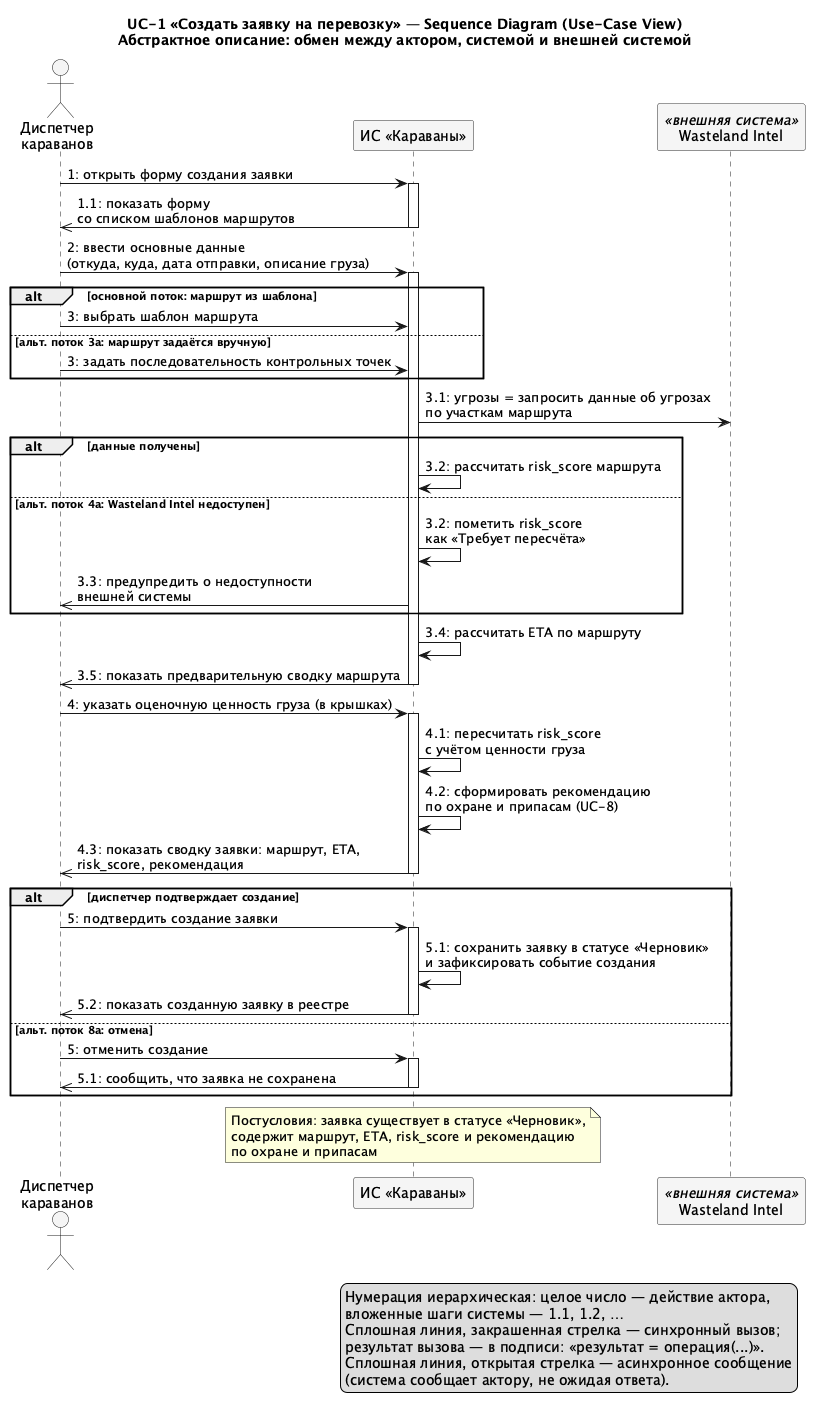

The diagram above was rendered by PlantUML. Its source (embedded in the PNG):
@startuml SEQ_UC1_UseCaseView
skinparam shadowing false
skinparam sequenceMessageAlign left
skinparam ParticipantBackgroundColor #F5F5F5
skinparam ParticipantBorderColor #333333
skinparam ActorBackgroundColor #F5F5F5

title UC-1 «Создать заявку на перевозку» — Sequence Diagram (Use-Case View)\nАбстрактное описание: обмен между актором, системой и внешней системой

actor "Диспетчер\nкараванов" as D
participant "ИС «Караваны»" as S
participant "Wasteland Intel" as WI <<внешняя система>>

D -> S : 1: открыть форму создания заявки
activate S
S ->> D : 1.1: показать форму\nсо списком шаблонов маршрутов
deactivate S

D -> S : 2: ввести основные данные\n(откуда, куда, дата отправки, описание груза)
activate S

alt основной поток: маршрут из шаблона
  D -> S : 3: выбрать шаблон маршрута
else альт. поток 3а: маршрут задаётся вручную
  D -> S : 3: задать последовательность контрольных точек
end

S -> WI : 3.1: угрозы = запросить данные об угрозах\nпо участкам маршрута

alt данные получены
  S -> S : 3.2: рассчитать risk_score маршрута
else альт. поток 4а: Wasteland Intel недоступен
  S -> S : 3.2: пометить risk_score\nкак «Требует пересчёта»
  S ->> D : 3.3: предупредить о недоступности\nвнешней системы
end

S -> S : 3.4: рассчитать ETA по маршруту
S ->> D : 3.5: показать предварительную сводку маршрута
deactivate S

D -> S : 4: указать оценочную ценность груза (в крышках)
activate S
S -> S : 4.1: пересчитать risk_score\nс учётом ценности груза
S -> S : 4.2: сформировать рекомендацию\nпо охране и припасам (UC-8)
S ->> D : 4.3: показать сводку заявки: маршрут, ETA,\nrisk_score, рекомендация
deactivate S

alt диспетчер подтверждает создание
  D -> S : 5: подтвердить создание заявки
  activate S
  S -> S : 5.1: сохранить заявку в статусе «Черновик»\nи зафиксировать событие создания
  S ->> D : 5.2: показать созданную заявку в реестре
  deactivate S
else альт. поток 8а: отмена
  D -> S : 5: отменить создание
  activate S
  S ->> D : 5.1: сообщить, что заявка не сохранена
  deactivate S
end

note over S
  Постусловия: заявка существует в статусе «Черновик»,
  содержит маршрут, ETA, risk_score и рекомендацию
  по охране и припасам
end note

legend right
  Нумерация иерархическая: целое число — действие актора,
  вложенные шаги системы — 1.1, 1.2, …
  Сплошная линия, закрашенная стрелка — синхронный вызов;
  результат вызова — в подписи: «результат = операция(...)».
  Сплошная линия, открытая стрелка — асинхронное сообщение
  (система сообщает актору, не ожидая ответа).
endlegend
@enduml